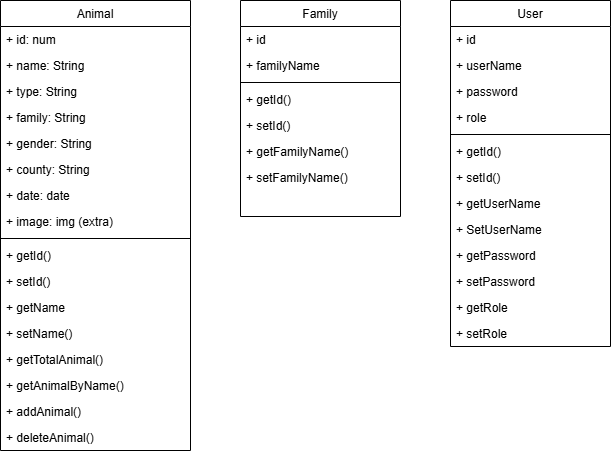

The diagram above was exported from draw.io. Its source (the exported page's mxGraphModel, read from the mxfile embedded in the PNG):
<mxGraphModel dx="880" dy="434" grid="1" gridSize="10" guides="1" tooltips="1" connect="1" arrows="1" fold="1" page="1" pageScale="1" pageWidth="827" pageHeight="1169" math="0" shadow="0">
  <root>
    <mxCell id="WIyWlLk6GJQsqaUBKTNV-0" />
    <mxCell id="WIyWlLk6GJQsqaUBKTNV-1" parent="WIyWlLk6GJQsqaUBKTNV-0" />
    <mxCell id="zkfFHV4jXpPFQw0GAbJ--0" value="Animal" style="swimlane;fontStyle=0;align=center;verticalAlign=top;childLayout=stackLayout;horizontal=1;startSize=26;horizontalStack=0;resizeParent=1;resizeLast=0;collapsible=1;marginBottom=0;rounded=0;shadow=0;strokeWidth=1;" parent="WIyWlLk6GJQsqaUBKTNV-1" vertex="1">
      <mxGeometry x="190" y="120" width="190" height="450" as="geometry">
        <mxRectangle x="230" y="140" width="160" height="26" as="alternateBounds" />
      </mxGeometry>
    </mxCell>
    <mxCell id="Mn32g5vLTcAQpAUAuz5q-2" value="+ id: num" style="text;align=left;verticalAlign=top;spacingLeft=4;spacingRight=4;overflow=hidden;rotatable=0;points=[[0,0.5],[1,0.5]];portConstraint=eastwest;" parent="zkfFHV4jXpPFQw0GAbJ--0" vertex="1">
      <mxGeometry y="26" width="190" height="26" as="geometry" />
    </mxCell>
    <mxCell id="zkfFHV4jXpPFQw0GAbJ--1" value="+ name: String" style="text;align=left;verticalAlign=top;spacingLeft=4;spacingRight=4;overflow=hidden;rotatable=0;points=[[0,0.5],[1,0.5]];portConstraint=eastwest;" parent="zkfFHV4jXpPFQw0GAbJ--0" vertex="1">
      <mxGeometry y="52" width="190" height="26" as="geometry" />
    </mxCell>
    <mxCell id="zkfFHV4jXpPFQw0GAbJ--3" value="+ type: String" style="text;align=left;verticalAlign=top;spacingLeft=4;spacingRight=4;overflow=hidden;rotatable=0;points=[[0,0.5],[1,0.5]];portConstraint=eastwest;rounded=0;shadow=0;html=0;" parent="zkfFHV4jXpPFQw0GAbJ--0" vertex="1">
      <mxGeometry y="78" width="190" height="26" as="geometry" />
    </mxCell>
    <mxCell id="F04RL3OCpTuckG8udAZt-0" value="+ family: String" style="text;align=left;verticalAlign=top;spacingLeft=4;spacingRight=4;overflow=hidden;rotatable=0;points=[[0,0.5],[1,0.5]];portConstraint=eastwest;rounded=0;shadow=0;html=0;" parent="zkfFHV4jXpPFQw0GAbJ--0" vertex="1">
      <mxGeometry y="104" width="190" height="26" as="geometry" />
    </mxCell>
    <mxCell id="F04RL3OCpTuckG8udAZt-1" value="+ gender: String" style="text;align=left;verticalAlign=top;spacingLeft=4;spacingRight=4;overflow=hidden;rotatable=0;points=[[0,0.5],[1,0.5]];portConstraint=eastwest;rounded=0;shadow=0;html=0;" parent="zkfFHV4jXpPFQw0GAbJ--0" vertex="1">
      <mxGeometry y="130" width="190" height="26" as="geometry" />
    </mxCell>
    <mxCell id="F04RL3OCpTuckG8udAZt-9" value="+ county: String" style="text;align=left;verticalAlign=top;spacingLeft=4;spacingRight=4;overflow=hidden;rotatable=0;points=[[0,0.5],[1,0.5]];portConstraint=eastwest;rounded=0;shadow=0;html=0;" parent="zkfFHV4jXpPFQw0GAbJ--0" vertex="1">
      <mxGeometry y="156" width="190" height="26" as="geometry" />
    </mxCell>
    <mxCell id="F04RL3OCpTuckG8udAZt-10" value="+ date: date" style="text;align=left;verticalAlign=top;spacingLeft=4;spacingRight=4;overflow=hidden;rotatable=0;points=[[0,0.5],[1,0.5]];portConstraint=eastwest;rounded=0;shadow=0;html=0;" parent="zkfFHV4jXpPFQw0GAbJ--0" vertex="1">
      <mxGeometry y="182" width="190" height="26" as="geometry" />
    </mxCell>
    <mxCell id="F04RL3OCpTuckG8udAZt-11" value="+ image: img (extra)" style="text;align=left;verticalAlign=top;spacingLeft=4;spacingRight=4;overflow=hidden;rotatable=0;points=[[0,0.5],[1,0.5]];portConstraint=eastwest;rounded=0;shadow=0;html=0;" parent="zkfFHV4jXpPFQw0GAbJ--0" vertex="1">
      <mxGeometry y="208" width="190" height="26" as="geometry" />
    </mxCell>
    <mxCell id="zkfFHV4jXpPFQw0GAbJ--4" value="" style="line;html=1;strokeWidth=1;align=left;verticalAlign=middle;spacingTop=-1;spacingLeft=3;spacingRight=3;rotatable=0;labelPosition=right;points=[];portConstraint=eastwest;" parent="zkfFHV4jXpPFQw0GAbJ--0" vertex="1">
      <mxGeometry y="234" width="190" height="8" as="geometry" />
    </mxCell>
    <mxCell id="Mn32g5vLTcAQpAUAuz5q-1" value="+ getId()" style="text;align=left;verticalAlign=top;spacingLeft=4;spacingRight=4;overflow=hidden;rotatable=0;points=[[0,0.5],[1,0.5]];portConstraint=eastwest;rounded=0;shadow=0;html=0;" parent="zkfFHV4jXpPFQw0GAbJ--0" vertex="1">
      <mxGeometry y="242" width="190" height="26" as="geometry" />
    </mxCell>
    <mxCell id="Mn32g5vLTcAQpAUAuz5q-3" value="+ setId()" style="text;align=left;verticalAlign=top;spacingLeft=4;spacingRight=4;overflow=hidden;rotatable=0;points=[[0,0.5],[1,0.5]];portConstraint=eastwest;rounded=0;shadow=0;html=0;" parent="zkfFHV4jXpPFQw0GAbJ--0" vertex="1">
      <mxGeometry y="268" width="190" height="26" as="geometry" />
    </mxCell>
    <mxCell id="Mn32g5vLTcAQpAUAuz5q-4" value="+ getName" style="text;align=left;verticalAlign=top;spacingLeft=4;spacingRight=4;overflow=hidden;rotatable=0;points=[[0,0.5],[1,0.5]];portConstraint=eastwest;rounded=0;shadow=0;html=0;" parent="zkfFHV4jXpPFQw0GAbJ--0" vertex="1">
      <mxGeometry y="294" width="190" height="26" as="geometry" />
    </mxCell>
    <mxCell id="Mn32g5vLTcAQpAUAuz5q-5" value="+ setName()" style="text;align=left;verticalAlign=top;spacingLeft=4;spacingRight=4;overflow=hidden;rotatable=0;points=[[0,0.5],[1,0.5]];portConstraint=eastwest;rounded=0;shadow=0;html=0;" parent="zkfFHV4jXpPFQw0GAbJ--0" vertex="1">
      <mxGeometry y="320" width="190" height="26" as="geometry" />
    </mxCell>
    <mxCell id="FCiCto-CrdNMobWHuOum-0" value="+ getTotalAnimal()" style="text;align=left;verticalAlign=top;spacingLeft=4;spacingRight=4;overflow=hidden;rotatable=0;points=[[0,0.5],[1,0.5]];portConstraint=eastwest;rounded=0;shadow=0;html=0;" vertex="1" parent="zkfFHV4jXpPFQw0GAbJ--0">
      <mxGeometry y="346" width="190" height="26" as="geometry" />
    </mxCell>
    <mxCell id="FCiCto-CrdNMobWHuOum-1" value="+ getAnimalByName()" style="text;align=left;verticalAlign=top;spacingLeft=4;spacingRight=4;overflow=hidden;rotatable=0;points=[[0,0.5],[1,0.5]];portConstraint=eastwest;rounded=0;shadow=0;html=0;" vertex="1" parent="zkfFHV4jXpPFQw0GAbJ--0">
      <mxGeometry y="372" width="190" height="26" as="geometry" />
    </mxCell>
    <mxCell id="Mn32g5vLTcAQpAUAuz5q-6" value="+ addAnimal()" style="text;align=left;verticalAlign=top;spacingLeft=4;spacingRight=4;overflow=hidden;rotatable=0;points=[[0,0.5],[1,0.5]];portConstraint=eastwest;rounded=0;shadow=0;html=0;" parent="zkfFHV4jXpPFQw0GAbJ--0" vertex="1">
      <mxGeometry y="398" width="190" height="26" as="geometry" />
    </mxCell>
    <mxCell id="Mn32g5vLTcAQpAUAuz5q-7" value="+ deleteAnimal()" style="text;align=left;verticalAlign=top;spacingLeft=4;spacingRight=4;overflow=hidden;rotatable=0;points=[[0,0.5],[1,0.5]];portConstraint=eastwest;rounded=0;shadow=0;html=0;" parent="zkfFHV4jXpPFQw0GAbJ--0" vertex="1">
      <mxGeometry y="424" width="190" height="26" as="geometry" />
    </mxCell>
    <mxCell id="zkfFHV4jXpPFQw0GAbJ--17" value="Family" style="swimlane;fontStyle=0;align=center;verticalAlign=top;childLayout=stackLayout;horizontal=1;startSize=26;horizontalStack=0;resizeParent=1;resizeLast=0;collapsible=1;marginBottom=0;rounded=0;shadow=0;strokeWidth=1;" parent="WIyWlLk6GJQsqaUBKTNV-1" vertex="1">
      <mxGeometry x="430" y="120" width="160" height="216" as="geometry">
        <mxRectangle x="550" y="140" width="160" height="26" as="alternateBounds" />
      </mxGeometry>
    </mxCell>
    <mxCell id="zkfFHV4jXpPFQw0GAbJ--18" value="+ id" style="text;align=left;verticalAlign=top;spacingLeft=4;spacingRight=4;overflow=hidden;rotatable=0;points=[[0,0.5],[1,0.5]];portConstraint=eastwest;" parent="zkfFHV4jXpPFQw0GAbJ--17" vertex="1">
      <mxGeometry y="26" width="160" height="26" as="geometry" />
    </mxCell>
    <mxCell id="zkfFHV4jXpPFQw0GAbJ--19" value="+ familyName" style="text;align=left;verticalAlign=top;spacingLeft=4;spacingRight=4;overflow=hidden;rotatable=0;points=[[0,0.5],[1,0.5]];portConstraint=eastwest;rounded=0;shadow=0;html=0;" parent="zkfFHV4jXpPFQw0GAbJ--17" vertex="1">
      <mxGeometry y="52" width="160" height="26" as="geometry" />
    </mxCell>
    <mxCell id="zkfFHV4jXpPFQw0GAbJ--23" value="" style="line;html=1;strokeWidth=1;align=left;verticalAlign=middle;spacingTop=-1;spacingLeft=3;spacingRight=3;rotatable=0;labelPosition=right;points=[];portConstraint=eastwest;" parent="zkfFHV4jXpPFQw0GAbJ--17" vertex="1">
      <mxGeometry y="78" width="160" height="8" as="geometry" />
    </mxCell>
    <mxCell id="FCiCto-CrdNMobWHuOum-2" value="+ getId()" style="text;align=left;verticalAlign=top;spacingLeft=4;spacingRight=4;overflow=hidden;rotatable=0;points=[[0,0.5],[1,0.5]];portConstraint=eastwest;rounded=0;shadow=0;html=0;" vertex="1" parent="zkfFHV4jXpPFQw0GAbJ--17">
      <mxGeometry y="86" width="160" height="26" as="geometry" />
    </mxCell>
    <mxCell id="FCiCto-CrdNMobWHuOum-3" value="+ setId()" style="text;align=left;verticalAlign=top;spacingLeft=4;spacingRight=4;overflow=hidden;rotatable=0;points=[[0,0.5],[1,0.5]];portConstraint=eastwest;rounded=0;shadow=0;html=0;" vertex="1" parent="zkfFHV4jXpPFQw0GAbJ--17">
      <mxGeometry y="112" width="160" height="26" as="geometry" />
    </mxCell>
    <mxCell id="FCiCto-CrdNMobWHuOum-4" value="+ getFamilyName()" style="text;align=left;verticalAlign=top;spacingLeft=4;spacingRight=4;overflow=hidden;rotatable=0;points=[[0,0.5],[1,0.5]];portConstraint=eastwest;rounded=0;shadow=0;html=0;" vertex="1" parent="zkfFHV4jXpPFQw0GAbJ--17">
      <mxGeometry y="138" width="160" height="26" as="geometry" />
    </mxCell>
    <mxCell id="FCiCto-CrdNMobWHuOum-5" value="+ setFamilyName()" style="text;align=left;verticalAlign=top;spacingLeft=4;spacingRight=4;overflow=hidden;rotatable=0;points=[[0,0.5],[1,0.5]];portConstraint=eastwest;rounded=0;shadow=0;html=0;" vertex="1" parent="zkfFHV4jXpPFQw0GAbJ--17">
      <mxGeometry y="164" width="160" height="26" as="geometry" />
    </mxCell>
    <mxCell id="F04RL3OCpTuckG8udAZt-12" value="User" style="swimlane;fontStyle=0;align=center;verticalAlign=top;childLayout=stackLayout;horizontal=1;startSize=26;horizontalStack=0;resizeParent=1;resizeLast=0;collapsible=1;marginBottom=0;rounded=0;shadow=0;strokeWidth=1;" parent="WIyWlLk6GJQsqaUBKTNV-1" vertex="1">
      <mxGeometry x="640" y="120" width="160" height="346" as="geometry">
        <mxRectangle x="550" y="140" width="160" height="26" as="alternateBounds" />
      </mxGeometry>
    </mxCell>
    <mxCell id="F04RL3OCpTuckG8udAZt-13" value="+ id" style="text;align=left;verticalAlign=top;spacingLeft=4;spacingRight=4;overflow=hidden;rotatable=0;points=[[0,0.5],[1,0.5]];portConstraint=eastwest;" parent="F04RL3OCpTuckG8udAZt-12" vertex="1">
      <mxGeometry y="26" width="160" height="26" as="geometry" />
    </mxCell>
    <mxCell id="F04RL3OCpTuckG8udAZt-14" value="+ userName" style="text;align=left;verticalAlign=top;spacingLeft=4;spacingRight=4;overflow=hidden;rotatable=0;points=[[0,0.5],[1,0.5]];portConstraint=eastwest;rounded=0;shadow=0;html=0;" parent="F04RL3OCpTuckG8udAZt-12" vertex="1">
      <mxGeometry y="52" width="160" height="26" as="geometry" />
    </mxCell>
    <mxCell id="F04RL3OCpTuckG8udAZt-16" value="+ password" style="text;align=left;verticalAlign=top;spacingLeft=4;spacingRight=4;overflow=hidden;rotatable=0;points=[[0,0.5],[1,0.5]];portConstraint=eastwest;rounded=0;shadow=0;html=0;" parent="F04RL3OCpTuckG8udAZt-12" vertex="1">
      <mxGeometry y="78" width="160" height="26" as="geometry" />
    </mxCell>
    <mxCell id="F04RL3OCpTuckG8udAZt-17" value="+ role" style="text;align=left;verticalAlign=top;spacingLeft=4;spacingRight=4;overflow=hidden;rotatable=0;points=[[0,0.5],[1,0.5]];portConstraint=eastwest;rounded=0;shadow=0;html=0;" parent="F04RL3OCpTuckG8udAZt-12" vertex="1">
      <mxGeometry y="104" width="160" height="26" as="geometry" />
    </mxCell>
    <mxCell id="F04RL3OCpTuckG8udAZt-15" value="" style="line;html=1;strokeWidth=1;align=left;verticalAlign=middle;spacingTop=-1;spacingLeft=3;spacingRight=3;rotatable=0;labelPosition=right;points=[];portConstraint=eastwest;" parent="F04RL3OCpTuckG8udAZt-12" vertex="1">
      <mxGeometry y="130" width="160" height="8" as="geometry" />
    </mxCell>
    <mxCell id="FCiCto-CrdNMobWHuOum-6" value="+ getId()" style="text;align=left;verticalAlign=top;spacingLeft=4;spacingRight=4;overflow=hidden;rotatable=0;points=[[0,0.5],[1,0.5]];portConstraint=eastwest;rounded=0;shadow=0;html=0;" vertex="1" parent="F04RL3OCpTuckG8udAZt-12">
      <mxGeometry y="138" width="160" height="26" as="geometry" />
    </mxCell>
    <mxCell id="FCiCto-CrdNMobWHuOum-7" value="+ setId()" style="text;align=left;verticalAlign=top;spacingLeft=4;spacingRight=4;overflow=hidden;rotatable=0;points=[[0,0.5],[1,0.5]];portConstraint=eastwest;rounded=0;shadow=0;html=0;" vertex="1" parent="F04RL3OCpTuckG8udAZt-12">
      <mxGeometry y="164" width="160" height="26" as="geometry" />
    </mxCell>
    <mxCell id="FCiCto-CrdNMobWHuOum-8" value="+ getUserName" style="text;align=left;verticalAlign=top;spacingLeft=4;spacingRight=4;overflow=hidden;rotatable=0;points=[[0,0.5],[1,0.5]];portConstraint=eastwest;rounded=0;shadow=0;html=0;" vertex="1" parent="F04RL3OCpTuckG8udAZt-12">
      <mxGeometry y="190" width="160" height="26" as="geometry" />
    </mxCell>
    <mxCell id="FCiCto-CrdNMobWHuOum-9" value="+ SetUserName" style="text;align=left;verticalAlign=top;spacingLeft=4;spacingRight=4;overflow=hidden;rotatable=0;points=[[0,0.5],[1,0.5]];portConstraint=eastwest;rounded=0;shadow=0;html=0;" vertex="1" parent="F04RL3OCpTuckG8udAZt-12">
      <mxGeometry y="216" width="160" height="26" as="geometry" />
    </mxCell>
    <mxCell id="FCiCto-CrdNMobWHuOum-10" value="+ getPassword" style="text;align=left;verticalAlign=top;spacingLeft=4;spacingRight=4;overflow=hidden;rotatable=0;points=[[0,0.5],[1,0.5]];portConstraint=eastwest;rounded=0;shadow=0;html=0;" vertex="1" parent="F04RL3OCpTuckG8udAZt-12">
      <mxGeometry y="242" width="160" height="26" as="geometry" />
    </mxCell>
    <mxCell id="FCiCto-CrdNMobWHuOum-11" value="+ setPassword" style="text;align=left;verticalAlign=top;spacingLeft=4;spacingRight=4;overflow=hidden;rotatable=0;points=[[0,0.5],[1,0.5]];portConstraint=eastwest;rounded=0;shadow=0;html=0;" vertex="1" parent="F04RL3OCpTuckG8udAZt-12">
      <mxGeometry y="268" width="160" height="26" as="geometry" />
    </mxCell>
    <mxCell id="FCiCto-CrdNMobWHuOum-12" value="+ getRole" style="text;align=left;verticalAlign=top;spacingLeft=4;spacingRight=4;overflow=hidden;rotatable=0;points=[[0,0.5],[1,0.5]];portConstraint=eastwest;rounded=0;shadow=0;html=0;" vertex="1" parent="F04RL3OCpTuckG8udAZt-12">
      <mxGeometry y="294" width="160" height="26" as="geometry" />
    </mxCell>
    <mxCell id="FCiCto-CrdNMobWHuOum-13" value="+ setRole" style="text;align=left;verticalAlign=top;spacingLeft=4;spacingRight=4;overflow=hidden;rotatable=0;points=[[0,0.5],[1,0.5]];portConstraint=eastwest;rounded=0;shadow=0;html=0;" vertex="1" parent="F04RL3OCpTuckG8udAZt-12">
      <mxGeometry y="320" width="160" height="26" as="geometry" />
    </mxCell>
  </root>
</mxGraphModel>